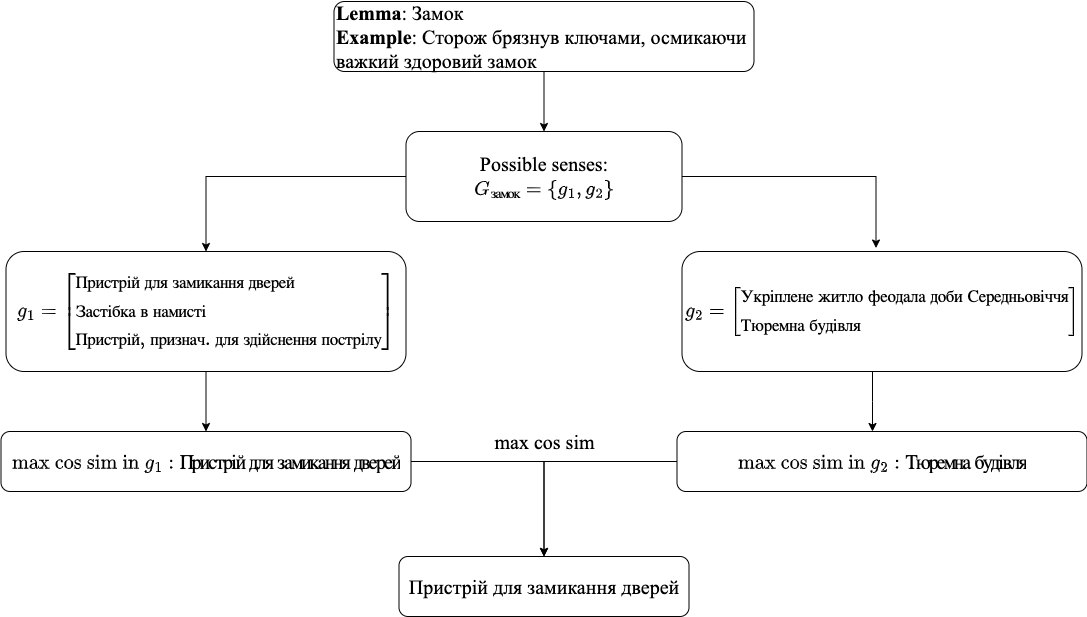

The diagram above was exported from draw.io. Its source (the exported page's mxGraphModel, read from the mxfile embedded in the PNG):
<mxGraphModel dx="2261" dy="1940" grid="1" gridSize="10" guides="1" tooltips="1" connect="1" arrows="1" fold="1" page="1" pageScale="1" pageWidth="827" pageHeight="1169" math="1" shadow="0">
  <root>
    <mxCell id="WIyWlLk6GJQsqaUBKTNV-0" />
    <mxCell id="WIyWlLk6GJQsqaUBKTNV-1" parent="WIyWlLk6GJQsqaUBKTNV-0" />
    <mxCell id="YeOeOm4o2_qm9acR_ciM-34" style="edgeStyle=orthogonalEdgeStyle;rounded=0;orthogonalLoop=1;jettySize=auto;html=1;exitX=0.5;exitY=1;exitDx=0;exitDy=0;entryX=0.5;entryY=0;entryDx=0;entryDy=0;fontFamily=Times New Roman;fontSize=20;fontColor=#000000;" edge="1" parent="WIyWlLk6GJQsqaUBKTNV-1" source="WIyWlLk6GJQsqaUBKTNV-3" target="YeOeOm4o2_qm9acR_ciM-0">
      <mxGeometry relative="1" as="geometry" />
    </mxCell>
    <mxCell id="WIyWlLk6GJQsqaUBKTNV-3" value="&lt;div style=&quot;&quot;&gt;&lt;font face=&quot;Times New Roman&quot;&gt;&lt;b style=&quot;font-size: 20px; background-color: initial;&quot;&gt;Lemma&lt;/b&gt;&lt;span style=&quot;font-size: 20px; background-color: initial;&quot;&gt;: Замок&lt;/span&gt;&lt;/font&gt;&lt;/div&gt;&lt;font face=&quot;Times New Roman&quot; style=&quot;font-size: 20px;&quot;&gt;&lt;div style=&quot;&quot;&gt;&lt;b style=&quot;background-color: initial;&quot;&gt;Example&lt;/b&gt;&lt;span style=&quot;background-color: initial;&quot;&gt;: Сторож брязнув ключами, осмикаючи важкий здоровий замок&lt;/span&gt;&lt;/div&gt;&lt;/font&gt;" style="rounded=1;whiteSpace=wrap;html=1;fontSize=12;glass=0;strokeWidth=1;shadow=0;align=left;" parent="WIyWlLk6GJQsqaUBKTNV-1" vertex="1">
      <mxGeometry x="291.5" width="420" height="70" as="geometry" />
    </mxCell>
    <mxCell id="YeOeOm4o2_qm9acR_ciM-26" style="edgeStyle=orthogonalEdgeStyle;rounded=0;orthogonalLoop=1;jettySize=auto;html=1;exitX=0;exitY=0.5;exitDx=0;exitDy=0;entryX=0.5;entryY=0;entryDx=0;entryDy=0;fontFamily=Times New Roman;fontSize=20;fontColor=#000000;" edge="1" parent="WIyWlLk6GJQsqaUBKTNV-1" source="YeOeOm4o2_qm9acR_ciM-0" target="YeOeOm4o2_qm9acR_ciM-9">
      <mxGeometry relative="1" as="geometry" />
    </mxCell>
    <mxCell id="YeOeOm4o2_qm9acR_ciM-27" style="edgeStyle=orthogonalEdgeStyle;rounded=0;orthogonalLoop=1;jettySize=auto;html=1;exitX=1;exitY=0.5;exitDx=0;exitDy=0;entryX=0.485;entryY=-0.029;entryDx=0;entryDy=0;entryPerimeter=0;fontFamily=Times New Roman;fontSize=20;fontColor=#000000;" edge="1" parent="WIyWlLk6GJQsqaUBKTNV-1" source="YeOeOm4o2_qm9acR_ciM-0" target="YeOeOm4o2_qm9acR_ciM-11">
      <mxGeometry relative="1" as="geometry" />
    </mxCell>
    <mxCell id="YeOeOm4o2_qm9acR_ciM-0" value="Possible senses:&lt;br/&gt;\[&lt;br/&gt;G_{\text{замок}} = \{ g_1, g_2 \}&lt;br/&gt;\]" style="rounded=1;whiteSpace=wrap;html=1;fontFamily=Times New Roman;fontSize=20;verticalAlign=middle;" vertex="1" parent="WIyWlLk6GJQsqaUBKTNV-1">
      <mxGeometry x="363.5" y="130" width="276" height="90" as="geometry" />
    </mxCell>
    <mxCell id="YeOeOm4o2_qm9acR_ciM-16" value="" style="edgeStyle=orthogonalEdgeStyle;rounded=0;orthogonalLoop=1;jettySize=auto;html=1;fontFamily=Times New Roman;fontSize=20;fontColor=#000000;" edge="1" parent="WIyWlLk6GJQsqaUBKTNV-1" source="YeOeOm4o2_qm9acR_ciM-9" target="YeOeOm4o2_qm9acR_ciM-14">
      <mxGeometry relative="1" as="geometry" />
    </mxCell>
    <mxCell id="YeOeOm4o2_qm9acR_ciM-9" value="$$g_1 =&amp;nbsp;&lt;br&gt;\begin{bmatrix}&lt;br&gt;&amp;nbsp; &amp;nbsp; \begin{array}{@{}l}&lt;br&gt;&amp;nbsp; &amp;nbsp; &amp;nbsp; &amp;nbsp; \text{Пристрій для замикання дверей} \\&lt;br&gt;&amp;nbsp; &amp;nbsp; &amp;nbsp; &amp;nbsp; \text{Застібка в намисті} \\&lt;br&gt;&amp;nbsp; &amp;nbsp; &amp;nbsp; &amp;nbsp; \text{Пристрій, признач. для здійснення&amp;nbsp;пострілу}&lt;br&gt;&amp;nbsp; &amp;nbsp; \end{array}&lt;br&gt;\end{bmatrix}$$" style="rounded=1;whiteSpace=wrap;html=1;fontFamily=Helvetica;fontSize=17;fontColor=#000000;" vertex="1" parent="WIyWlLk6GJQsqaUBKTNV-1">
      <mxGeometry x="-36.5" y="250" width="400" height="120" as="geometry" />
    </mxCell>
    <mxCell id="YeOeOm4o2_qm9acR_ciM-17" value="" style="edgeStyle=orthogonalEdgeStyle;rounded=0;orthogonalLoop=1;jettySize=auto;html=1;fontFamily=Times New Roman;fontSize=20;fontColor=#000000;" edge="1" parent="WIyWlLk6GJQsqaUBKTNV-1" source="YeOeOm4o2_qm9acR_ciM-11" target="YeOeOm4o2_qm9acR_ciM-15">
      <mxGeometry relative="1" as="geometry">
        <Array as="points">
          <mxPoint x="830" y="400" />
          <mxPoint x="830" y="400" />
        </Array>
      </mxGeometry>
    </mxCell>
    <mxCell id="YeOeOm4o2_qm9acR_ciM-11" value="$$g_2 =&amp;nbsp;&lt;br&gt;\begin{bmatrix}&lt;br&gt;&amp;nbsp; &amp;nbsp; \begin{array}{@{}l}&lt;br&gt;&amp;nbsp; &amp;nbsp; &amp;nbsp; &amp;nbsp; \text{Укріплене житло феодала доби Середньовіччя} \\&lt;br&gt;&amp;nbsp; &amp;nbsp; &amp;nbsp; &amp;nbsp; \text{Тюремна будівля}&amp;nbsp;&lt;br&gt;&amp;nbsp; &amp;nbsp; \end{array}&lt;br&gt;\end{bmatrix}$$" style="rounded=1;whiteSpace=wrap;html=1;fontFamily=Helvetica;fontSize=17;fontColor=#000000;" vertex="1" parent="WIyWlLk6GJQsqaUBKTNV-1">
      <mxGeometry x="639.5" y="250" width="400" height="120" as="geometry" />
    </mxCell>
    <mxCell id="YeOeOm4o2_qm9acR_ciM-21" value="" style="edgeStyle=orthogonalEdgeStyle;rounded=0;orthogonalLoop=1;jettySize=auto;html=1;fontFamily=Times New Roman;fontSize=20;fontColor=#000000;exitX=1;exitY=0.5;exitDx=0;exitDy=0;" edge="1" parent="WIyWlLk6GJQsqaUBKTNV-1" source="YeOeOm4o2_qm9acR_ciM-14" target="YeOeOm4o2_qm9acR_ciM-20">
      <mxGeometry relative="1" as="geometry" />
    </mxCell>
    <mxCell id="YeOeOm4o2_qm9acR_ciM-14" value="$$\text{max cos sim in } g_1:\newline&lt;br style=&quot;border-color: var(--border-color);&quot;&gt;\text{Пристрій для замикання дверей}&lt;br style=&quot;border-color: var(--border-color);&quot;&gt;&amp;nbsp;$$" style="rounded=1;whiteSpace=wrap;html=1;fontFamily=Times New Roman;fontSize=20;fontColor=#000000;" vertex="1" parent="WIyWlLk6GJQsqaUBKTNV-1">
      <mxGeometry x="-41.5" y="430" width="410" height="60" as="geometry" />
    </mxCell>
    <mxCell id="YeOeOm4o2_qm9acR_ciM-31" style="edgeStyle=orthogonalEdgeStyle;rounded=0;orthogonalLoop=1;jettySize=auto;html=1;exitX=1;exitY=0.5;exitDx=0;exitDy=0;entryX=0.5;entryY=0;entryDx=0;entryDy=0;fontFamily=Times New Roman;fontSize=20;fontColor=#000000;" edge="1" parent="WIyWlLk6GJQsqaUBKTNV-1" source="YeOeOm4o2_qm9acR_ciM-15" target="YeOeOm4o2_qm9acR_ciM-20">
      <mxGeometry relative="1" as="geometry" />
    </mxCell>
    <mxCell id="YeOeOm4o2_qm9acR_ciM-32" style="edgeStyle=orthogonalEdgeStyle;rounded=0;orthogonalLoop=1;jettySize=auto;html=1;exitX=0.5;exitY=1;exitDx=0;exitDy=0;fontFamily=Times New Roman;fontSize=20;fontColor=#000000;" edge="1" parent="WIyWlLk6GJQsqaUBKTNV-1" source="YeOeOm4o2_qm9acR_ciM-15">
      <mxGeometry relative="1" as="geometry">
        <mxPoint x="850" y="450" as="targetPoint" />
      </mxGeometry>
    </mxCell>
    <mxCell id="YeOeOm4o2_qm9acR_ciM-15" value="$$\text{max cos sim in } g_2:\newline&lt;br&gt;\text{Тюремна будівля}&lt;br&gt;&amp;nbsp;$$" style="rounded=1;whiteSpace=wrap;html=1;fontFamily=Times New Roman;fontSize=20;fontColor=#000000;direction=west;verticalAlign=middle;" vertex="1" parent="WIyWlLk6GJQsqaUBKTNV-1">
      <mxGeometry x="634.5" y="430" width="410" height="60" as="geometry" />
    </mxCell>
    <mxCell id="YeOeOm4o2_qm9acR_ciM-20" value="Пристрій для замикання дверей" style="rounded=1;whiteSpace=wrap;html=1;fontSize=20;fontFamily=Times New Roman;fontColor=#000000;" vertex="1" parent="WIyWlLk6GJQsqaUBKTNV-1">
      <mxGeometry x="356.5" y="555" width="290" height="60" as="geometry" />
    </mxCell>
    <mxCell id="YeOeOm4o2_qm9acR_ciM-33" value="max cos sim" style="text;html=1;align=center;verticalAlign=middle;resizable=0;points=[];autosize=1;strokeColor=none;fillColor=none;fontSize=20;fontFamily=Times New Roman;fontColor=#000000;" vertex="1" parent="WIyWlLk6GJQsqaUBKTNV-1">
      <mxGeometry x="441.5" y="420" width="120" height="40" as="geometry" />
    </mxCell>
  </root>
</mxGraphModel>